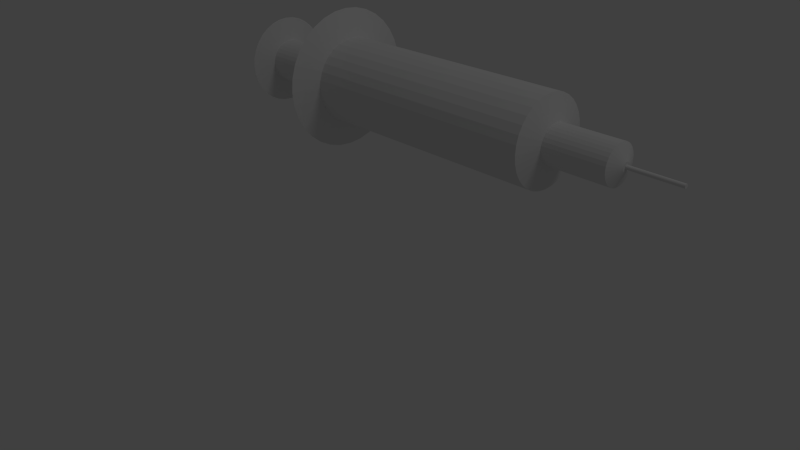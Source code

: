 # Source: antidoto.blend  (saved by Blender 2.64.0; exported with 4.5.12 LTS)
import bpy
from mathutils import Matrix  # noqa: F401  (used for matrix-valued properties, if any)

bpy.ops.wm.read_factory_settings(use_empty=True)
scene = bpy.context.scene
scene.name = 'Scene'

# ---- collections
col_collection_1 = bpy.data.collections.new('Collection 1'); scene.collection.children.link(col_collection_1)

# ---- materials (node trees are filled in below, after node groups)
mat_material_001 = bpy.data.materials.new('Material.001')
mat_material_001.alpha_threshold = 0.0
mat_material_001.use_transparent_shadow = False
mat_material_001.roughness = 0.5
mat_material_001.specular_intensity = 1.0
mat_material_001.line_color = (0.0, 0.0, 0.0, 0.5099)

# ---- material node trees

# ---- world
world_world = bpy.data.worlds.new('World'); scene.world = world_world
world_world.color = (0.05088, 0.05088, 0.05088)
world_world.use_sun_shadow = False
world_world.sun_shadow_jitter_overblur = 0.0
world_world.cycles.sampling_method = 'MANUAL'
world_world.cycles.sample_map_resolution = 256

# ---- cameras
cam_camera = bpy.data.cameras.new('Camera')
cam_camera.clip_end = 100.0
cam_camera.lens = 35.0
cam_camera.sensor_width = 32.0
cam_camera.sensor_height = 18.0
cam_camera.ortho_scale = 7.314
cam_camera.dof.focus_distance = 0.0
cam_camera.dof.aperture_fstop = 128.0

# ---- lights
light_lamp = bpy.data.lights.new('Lamp', 'POINT')
light_lamp.transmission_factor = 0.0
light_lamp.cutoff_distance = 30.0
light_lamp.energy = 100.0
light_lamp.shadow_buffer_clip_start = 1.001
light_lamp.shadow_soft_size = 1.0
light_lamp.shadow_maximum_resolution = 0.006
light_lamp.use_absolute_resolution = True
light_lamp.cycles.use_multiple_importance_sampling = False

# ---- meshes
me_cylinder = bpy.data.meshes.new('Cylinder')
me_cylinder.from_pydata([(0.0, 1.0, -1.0), (2.854e-07, 1.0, 4.781), (0.1951, 0.9808, -1.0), (0.1951, 0.9808, 4.781), (0.3827, 0.9239, -1.0), (0.3827, 0.9239, 4.781), (0.5556, 0.8315, -1.0), (0.5556, 0.8315, 4.781), (0.7071, 0.7071, -1.0), (0.7071, 0.7071, 4.781), (0.8315, 0.5556, -1.0), (0.8315, 0.5556, 4.781), (0.9239, 0.3827, -1.0), (0.9239, 0.3827, 4.781), (0.9808, 0.1951, -1.0), (0.9808, 0.1951, 4.781), (1.0, 7.55e-08, -1.0), (1.0, 7.55e-08, 4.781), (0.9808, -0.1951, -1.0), (0.9808, -0.1951, 4.781), (0.9239, -0.3827, -1.0), (0.9239, -0.3827, 4.781), (0.8315, -0.5556, -1.0), (0.8315, -0.5556, 4.781), (0.7071, -0.7071, -1.0), (0.7071, -0.7071, 4.781), (0.5556, -0.8315, -1.0), (0.5556, -0.8315, 4.781), (0.3827, -0.9239, -1.0), (0.3827, -0.9239, 4.781), (0.1951, -0.9808, -1.0), (0.1951, -0.9808, 4.781), (-3.258e-07, -1.0, -1.0), (-4.042e-08, -1.0, 4.781), (-0.1951, -0.9808, -1.0), (-0.1951, -0.9808, 4.781), (-0.3827, -0.9239, -1.0), (-0.3827, -0.9239, 4.781), (-0.5556, -0.8315, -1.0), (-0.5556, -0.8315, 4.781), (-0.7071, -0.7071, -1.0), (-0.7071, -0.7071, 4.781), (-0.8315, -0.5556, -1.0), (-0.8315, -0.5556, 4.781), (-0.9239, -0.3827, -1.0), (-0.9239, -0.3827, 4.781), (-0.9808, -0.1951, -1.0), (-0.9808, -0.1951, 4.781), (-1.0, 9.656e-07, -1.0), (-1.0, 9.656e-07, 4.781), (-0.9808, 0.1951, -1.0), (-0.9808, 0.1951, 4.781), (-0.9239, 0.3827, -1.0), (-0.9239, 0.3827, 4.781), (-0.8315, 0.5556, -1.0), (-0.8315, 0.5556, 4.781), (-0.7071, 0.7071, -1.0), (-0.7071, 0.7071, 4.781), (-0.5556, 0.8315, -1.0), (-0.5556, 0.8315, 4.781), (-0.3827, 0.9239, -1.0), (-0.3827, 0.9239, 4.781), (-0.1951, 0.9808, -1.0), (-0.1951, 0.9808, 4.781), (-5.877e-08, 1.652, -1.2), (0.3223, 1.62, -1.2), (0.6321, 1.526, -1.2), (0.9177, 1.373, -1.2), (1.168, 1.168, -1.2), (1.373, 0.9177, -1.2), (1.526, 0.6321, -1.2), (1.62, 0.3223, -1.2), (1.652, -6.105e-08, -1.2), (1.62, -0.3223, -1.2), (1.526, -0.6321, -1.2), (1.373, -0.9177, -1.2), (1.168, -1.168, -1.2), (0.9177, -1.373, -1.2), (0.6321, -1.526, -1.2), (0.3223, -1.62, -1.2), (-5.97e-07, -1.652, -1.2), (-0.3223, -1.62, -1.2), (-0.6321, -1.526, -1.2), (-0.9177, -1.373, -1.2), (-1.168, -1.168, -1.2), (-1.373, -0.9177, -1.2), (-1.526, -0.6321, -1.2), (-1.62, -0.3223, -1.2), (-1.652, 1.409e-06, -1.2), (-1.62, 0.3223, -1.2), (-1.526, 0.6321, -1.2), (-1.373, 0.9177, -1.2), (-1.168, 1.168, -1.2), (-0.9177, 1.373, -1.2), (-0.6321, 1.526, -1.2), (-0.3223, 1.62, -1.2), (3.12e-07, 0.4472, 4.944), (0.08725, 0.4386, 4.944), (0.1711, 0.4132, 4.944), (0.2485, 0.3718, 4.944), (0.3162, 0.3162, 4.944), (0.3718, 0.2485, 4.944), (0.4132, 0.1711, 4.944), (0.4386, 0.08725, 4.944), (0.4472, 1.913e-07, 4.944), (0.4386, -0.08725, 4.944), (0.4132, -0.1711, 4.944), (0.3718, -0.2485, 4.944), (0.3162, -0.3162, 4.944), (0.2485, -0.3718, 4.944), (0.1711, -0.4132, 4.944), (0.08725, -0.4386, 4.944), (1.663e-07, -0.4472, 4.944), (-0.08725, -0.4386, 4.944), (-0.1711, -0.4132, 4.944), (-0.2485, -0.3718, 4.944), (-0.3162, -0.3162, 4.944), (-0.3718, -0.2485, 4.944), (-0.4132, -0.1711, 4.944), (-0.4386, -0.08725, 4.944), (-0.4472, 5.894e-07, 4.944), (-0.4386, 0.08725, 4.944), (-0.4132, 0.1711, 4.944), (-0.3718, 0.2485, 4.944), (-0.3162, 0.3162, 4.944), (-0.2485, 0.3718, 4.944), (-0.1711, 0.4132, 4.944), (-0.08725, 0.4386, 4.944), (3.024e-07, 0.4472, 6.393), (0.08725, 0.4386, 6.393), (0.1711, 0.4132, 6.393), (0.2485, 0.3718, 6.393), (0.3162, 0.3162, 6.393), (0.3718, 0.2485, 6.393), (0.4132, 0.1711, 6.393), (0.4386, 0.08725, 6.393), (0.4472, 1.913e-07, 6.393), (0.4386, -0.08725, 6.393), (0.4132, -0.1711, 6.393), (0.3718, -0.2485, 6.393), (0.3162, -0.3162, 6.393), (0.2485, -0.3718, 6.393), (0.1711, -0.4132, 6.393), (0.08725, -0.4386, 6.393), (1.566e-07, -0.4472, 6.393), (-0.08725, -0.4386, 6.393), (-0.1711, -0.4132, 6.393), (-0.2485, -0.3718, 6.393), (-0.3162, -0.3162, 6.393), (-0.3718, -0.2485, 6.393), (-0.4132, -0.1711, 6.393), (-0.4386, -0.08725, 6.393), (-0.4472, 5.894e-07, 6.393), (-0.4386, 0.08725, 6.393), (-0.4132, 0.1711, 6.393), (-0.3718, 0.2485, 6.393), (-0.3162, 0.3162, 6.393), (-0.2485, 0.3718, 6.393), (-0.1711, 0.4132, 6.393), (-0.08725, 0.4386, 6.393), (1.162e-07, 0.1037, 6.541), (0.02022, 0.1017, 6.541), (0.03967, 0.09576, 6.541), (0.05759, 0.08618, 6.541), (0.07329, 0.07329, 6.541), (0.08618, 0.05759, 6.541), (0.09576, 0.03967, 6.541), (0.1017, 0.02022, 6.541), (0.1037, 2.776e-07, 6.541), (0.1017, -0.02022, 6.541), (0.09576, -0.03967, 6.541), (0.08618, -0.05759, 6.541), (0.07329, -0.07329, 6.541), (0.05759, -0.08618, 6.541), (0.03967, -0.09576, 6.541), (0.02022, -0.1017, 6.541), (8.247e-08, -0.1037, 6.541), (-0.02022, -0.1017, 6.541), (-0.03967, -0.09576, 6.541), (-0.05759, -0.08618, 6.541), (-0.07329, -0.07329, 6.541), (-0.08618, -0.05759, 6.541), (-0.09576, -0.03967, 6.541), (-0.1017, -0.02022, 6.541), (-0.1037, 3.698e-07, 6.541), (-0.1017, 0.02022, 6.541), (-0.09576, 0.03967, 6.541), (-0.08618, 0.05759, 6.541), (-0.07329, 0.07329, 6.541), (-0.05759, 0.08618, 6.541), (-0.03967, 0.09576, 6.541), (-0.02022, 0.1017, 6.541), (1.284e-07, 0.04616, 6.541), (0.009005, 0.04527, 6.541), (0.01766, 0.04264, 6.541), (0.02564, 0.03838, 6.541), (0.03264, 0.03264, 6.541), (0.03838, 0.02564, 6.541), (0.04264, 0.01766, 6.541), (0.04527, 0.009005, 6.541), (0.04616, 2.936e-07, 6.541), (0.04527, -0.009005, 6.541), (0.04264, -0.01766, 6.541), (0.03838, -0.02564, 6.541), (0.03264, -0.03264, 6.541), (0.02564, -0.03838, 6.541), (0.01766, -0.04264, 6.541), (0.009005, -0.04527, 6.541), (1.133e-07, -0.04616, 6.541), (-0.009005, -0.04527, 6.541), (-0.01766, -0.04264, 6.541), (-0.02564, -0.03838, 6.541), (-0.03264, -0.03264, 6.541), (-0.03838, -0.02564, 6.541), (-0.04264, -0.01766, 6.541), (-0.04527, -0.009005, 6.541), (-0.04616, 3.347e-07, 6.541), (-0.04527, 0.009005, 6.541), (-0.04264, 0.01766, 6.541), (-0.03838, 0.02564, 6.541), (-0.03264, 0.03264, 6.541), (-0.02564, 0.03838, 6.541), (-0.01766, 0.04264, 6.541), (-0.009005, 0.04527, 6.541), (2.632e-06, 0.04616, 7.741), (0.009008, 0.04527, 7.741), (0.01767, 0.04264, 7.741), (0.02565, 0.03838, 7.741), (0.03264, 0.03264, 7.741), (0.03838, 0.02564, 7.741), (0.04265, 0.01766, 7.741), (0.04527, 0.009005, 7.741), (0.04616, 2.936e-07, 7.741), (0.04527, -0.009005, 7.741), (0.04265, -0.01766, 7.741), (0.03838, -0.02564, 7.741), (0.03264, -0.03264, 7.741), (0.02565, -0.03838, 7.741), (0.01767, -0.04264, 7.741), (0.009008, -0.04527, 7.741), (2.617e-06, -0.04616, 7.741), (-0.009002, -0.04527, 7.741), (-0.01766, -0.04264, 7.741), (-0.02564, -0.03838, 7.741), (-0.03264, -0.03264, 7.741), (-0.03838, -0.02564, 7.741), (-0.04264, -0.01766, 7.741), (-0.04527, -0.009005, 7.741), (-0.04615, 3.347e-07, 7.741), (-0.04527, 0.009005, 7.741), (-0.04264, 0.01766, 7.741), (-0.03838, 0.02564, 7.741), (-0.03264, 0.03264, 7.741), (-0.02564, 0.03838, 7.741), (-0.01766, 0.04264, 7.741), (-0.009002, 0.04527, 7.741), (5.211e-08, 0.5044, -1.283), (0.0984, 0.4947, -1.283), (0.193, 0.466, -1.283), (0.2802, 0.4194, -1.283), (0.3567, 0.3567, -1.283), (0.4194, 0.2802, -1.283), (0.466, 0.193, -1.283), (0.4947, 0.0984, -1.283), (0.5044, 2.091e-07, -1.283), (0.4947, -0.0984, -1.283), (0.466, -0.193, -1.283), (0.4194, -0.2802, -1.283), (0.3567, -0.3567, -1.283), (0.2802, -0.4194, -1.283), (0.193, -0.466, -1.283), (0.0984, -0.4947, -1.283), (-1.122e-07, -0.5044, -1.283), (-0.0984, -0.4947, -1.283), (-0.193, -0.466, -1.283), (-0.2802, -0.4194, -1.283), (-0.3567, -0.3567, -1.283), (-0.4194, -0.2802, -1.283), (-0.466, -0.193, -1.283), (-0.4947, -0.0984, -1.283), (-0.5044, 6.58e-07, -1.283), (-0.4947, 0.09841, -1.283), (-0.466, 0.193, -1.283), (-0.4194, 0.2802, -1.283), (-0.3567, 0.3567, -1.283), (-0.2802, 0.4194, -1.283), (-0.193, 0.466, -1.283), (-0.0984, 0.4947, -1.283), (-1.308e-07, 0.5044, -3.432), (0.0984, 0.4947, -3.432), (0.193, 0.466, -3.432), (0.2802, 0.4194, -3.432), (0.3567, 0.3567, -3.432), (0.4194, 0.2802, -3.432), (0.466, 0.193, -3.432), (0.4947, 0.0984, -3.432), (0.5044, 2.091e-07, -3.432), (0.4947, -0.0984, -3.432), (0.466, -0.193, -3.432), (0.4194, -0.2802, -3.432), (0.3567, -0.3567, -3.432), (0.2802, -0.4194, -3.432), (0.193, -0.466, -3.432), (0.0984, -0.4947, -3.432), (-2.952e-07, -0.5044, -3.432), (-0.09841, -0.4947, -3.432), (-0.193, -0.466, -3.432), (-0.2802, -0.4194, -3.432), (-0.3567, -0.3567, -3.432), (-0.4194, -0.2802, -3.432), (-0.466, -0.193, -3.432), (-0.4947, -0.0984, -3.432), (-0.5044, 6.58e-07, -3.432), (-0.4947, 0.09841, -3.432), (-0.466, 0.193, -3.432), (-0.4194, 0.2802, -3.432), (-0.3567, 0.3567, -3.432), (-0.2802, 0.4194, -3.432), (-0.193, 0.466, -3.432), (-0.0984, 0.4947, -3.432), (-1.273e-07, 1.047, -3.549), (0.2042, 1.027, -3.549), (0.4006, 0.9672, -3.549), (0.5817, 0.8705, -3.549), (0.7403, 0.7403, -3.549), (0.8705, 0.5817, -3.549), (0.9672, 0.4006, -3.549), (1.027, 0.2042, -3.549), (1.047, 9.337e-08, -3.549), (1.027, -0.2042, -3.549), (0.9672, -0.4006, -3.549), (0.8705, -0.5817, -3.549), (0.7403, -0.7403, -3.549), (0.5817, -0.8705, -3.549), (0.4006, -0.9673, -3.549), (0.2042, -1.027, -3.549), (-4.684e-07, -1.047, -3.549), (-0.2042, -1.027, -3.549), (-0.4006, -0.9672, -3.549), (-0.5817, -0.8705, -3.549), (-0.7403, -0.7403, -3.549), (-0.8705, -0.5817, -3.549), (-0.9673, -0.4006, -3.549), (-1.027, -0.2042, -3.549), (-1.047, 1.025e-06, -3.549), (-1.027, 0.2042, -3.549), (-0.9672, 0.4006, -3.549), (-0.8705, 0.5817, -3.549), (-0.7403, 0.7403, -3.549), (-0.5816, 0.8705, -3.549), (-0.4006, 0.9673, -3.549), (-0.2042, 1.027, -3.549)], [], [(0, 1, 3, 2), (2, 3, 5, 4), (4, 5, 7, 6), (6, 7, 9, 8), (8, 9, 11, 10), (10, 11, 13, 12), (12, 13, 15, 14), (14, 15, 17, 16), (16, 17, 19, 18), (18, 19, 21, 20), (20, 21, 23, 22), (22, 23, 25, 24), (24, 25, 27, 26), (26, 27, 29, 28), (28, 29, 31, 30), (30, 31, 33, 32), (32, 33, 35, 34), (34, 35, 37, 36), (36, 37, 39, 38), (38, 39, 41, 40), (40, 41, 43, 42), (42, 43, 45, 44), (44, 45, 47, 46), (46, 47, 49, 48), (48, 49, 51, 50), (50, 51, 53, 52), (52, 53, 55, 54), (54, 55, 57, 56), (56, 57, 59, 58), (58, 59, 61, 60), (1, 63, 127, 96), (62, 63, 1, 0), (60, 61, 63, 62), (26, 28, 78, 77), (24, 26, 77, 76), (22, 24, 76, 75), (20, 22, 75, 74), (18, 20, 74, 73), (16, 18, 73, 72), (14, 16, 72, 71), (12, 14, 71, 70), (10, 12, 70, 69), (8, 10, 69, 68), (6, 8, 68, 67), (4, 6, 67, 66), (2, 4, 66, 65), (62, 0, 64, 95), (60, 62, 95, 94), (58, 60, 94, 93), (56, 58, 93, 92), (54, 56, 92, 91), (52, 54, 91, 90), (50, 52, 90, 89), (48, 50, 89, 88), (46, 48, 88, 87), (44, 46, 87, 86), (0, 2, 65, 64), (42, 44, 86, 85), (40, 42, 85, 84), (38, 40, 84, 83), (36, 38, 83, 82), (34, 36, 82, 81), (32, 34, 81, 80), (30, 32, 80, 79), (28, 30, 79, 78), (69, 70, 262, 261), (120, 119, 151, 152), (63, 61, 126, 127), (61, 59, 125, 126), (59, 57, 124, 125), (57, 55, 123, 124), (55, 53, 122, 123), (53, 51, 121, 122), (51, 49, 120, 121), (49, 47, 119, 120), (47, 45, 118, 119), (3, 1, 96, 97), (45, 43, 117, 118), (43, 41, 116, 117), (41, 39, 115, 116), (39, 37, 114, 115), (37, 35, 113, 114), (35, 33, 112, 113), (33, 31, 111, 112), (31, 29, 110, 111), (29, 27, 109, 110), (27, 25, 108, 109), (25, 23, 107, 108), (23, 21, 106, 107), (21, 19, 105, 106), (19, 17, 104, 105), (17, 15, 103, 104), (15, 13, 102, 103), (13, 11, 101, 102), (11, 9, 100, 101), (9, 7, 99, 100), (7, 5, 98, 99), (5, 3, 97, 98), (155, 154, 186, 187), (117, 116, 148, 149), (114, 113, 145, 146), (111, 110, 142, 143), (108, 107, 139, 140), (105, 104, 136, 137), (102, 101, 133, 134), (99, 98, 130, 131), (96, 127, 159, 128), (125, 124, 156, 157), (122, 121, 153, 154), (119, 118, 150, 151), (116, 115, 147, 148), (113, 112, 144, 145), (110, 109, 141, 142), (107, 106, 138, 139), (104, 103, 135, 136), (101, 100, 132, 133), (98, 97, 129, 130), (127, 126, 158, 159), (124, 123, 155, 156), (121, 120, 152, 153), (118, 117, 149, 150), (115, 114, 146, 147), (112, 111, 143, 144), (109, 108, 140, 141), (106, 105, 137, 138), (103, 102, 134, 135), (100, 99, 131, 132), (97, 96, 128, 129), (126, 125, 157, 158), (123, 122, 154, 155), (190, 189, 221, 222), (152, 151, 183, 184), (149, 148, 180, 181), (146, 145, 177, 178), (143, 142, 174, 175), (140, 139, 171, 172), (137, 136, 168, 169), (134, 133, 165, 166), (131, 130, 162, 163), (128, 159, 191, 160), (157, 156, 188, 189), (154, 153, 185, 186), (151, 150, 182, 183), (148, 147, 179, 180), (145, 144, 176, 177), (142, 141, 173, 174), (139, 138, 170, 171), (136, 135, 167, 168), (133, 132, 164, 165), (130, 129, 161, 162), (159, 158, 190, 191), (156, 155, 187, 188), (153, 152, 184, 185), (150, 149, 181, 182), (147, 146, 178, 179), (144, 143, 175, 176), (141, 140, 172, 173), (138, 137, 169, 170), (135, 134, 166, 167), (132, 131, 163, 164), (129, 128, 160, 161), (158, 157, 189, 190), (193, 192, 224, 225), (187, 186, 218, 219), (184, 183, 215, 216), (181, 180, 212, 213), (178, 177, 209, 210), (175, 174, 206, 207), (172, 171, 203, 204), (169, 168, 200, 201), (166, 165, 197, 198), (163, 162, 194, 195), (160, 191, 223, 192), (189, 188, 220, 221), (186, 185, 217, 218), (183, 182, 214, 215), (180, 179, 211, 212), (177, 176, 208, 209), (174, 173, 205, 206), (171, 170, 202, 203), (168, 167, 199, 200), (165, 164, 196, 197), (162, 161, 193, 194), (191, 190, 222, 223), (188, 187, 219, 220), (185, 184, 216, 217), (182, 181, 213, 214), (179, 178, 210, 211), (176, 175, 207, 208), (173, 172, 204, 205), (170, 169, 201, 202), (167, 166, 198, 199), (164, 163, 195, 196), (161, 160, 192, 193), (225, 224, 255, 254, 253, 252, 251, 250, 249, 248, 247, 246, 245, 244, 243, 242, 241, 240, 239, 238, 237, 236, 235, 234, 233, 232, 231, 230, 229, 228, 227, 226), (222, 221, 253, 254), (219, 218, 250, 251), (216, 215, 247, 248), (213, 212, 244, 245), (210, 209, 241, 242), (207, 206, 238, 239), (204, 203, 235, 236), (201, 200, 232, 233), (198, 197, 229, 230), (195, 194, 226, 227), (192, 223, 255, 224), (221, 220, 252, 253), (218, 217, 249, 250), (215, 214, 246, 247), (212, 211, 243, 244), (209, 208, 240, 241), (206, 205, 237, 238), (203, 202, 234, 235), (200, 199, 231, 232), (197, 196, 228, 229), (194, 193, 225, 226), (223, 222, 254, 255), (220, 219, 251, 252), (217, 216, 248, 249), (214, 213, 245, 246), (211, 210, 242, 243), (208, 207, 239, 240), (205, 204, 236, 237), (202, 201, 233, 234), (199, 198, 230, 231), (196, 195, 227, 228), (281, 282, 314, 313), (66, 67, 259, 258), (95, 64, 256, 287), (92, 93, 285, 284), (89, 90, 282, 281), (86, 87, 279, 278), (83, 84, 276, 275), (80, 81, 273, 272), (77, 78, 270, 269), (74, 75, 267, 266), (71, 72, 264, 263), (68, 69, 261, 260), (65, 66, 258, 257), (94, 95, 287, 286), (91, 92, 284, 283), (88, 89, 281, 280), (85, 86, 278, 277), (82, 83, 275, 274), (79, 80, 272, 271), (76, 77, 269, 268), (73, 74, 266, 265), (70, 71, 263, 262), (67, 68, 260, 259), (64, 65, 257, 256), (93, 94, 286, 285), (90, 91, 283, 282), (87, 88, 280, 279), (84, 85, 277, 276), (81, 82, 274, 273), (78, 79, 271, 270), (75, 76, 268, 267), (72, 73, 265, 264), (316, 317, 349, 348), (278, 279, 311, 310), (275, 276, 308, 307), (272, 273, 305, 304), (269, 270, 302, 301), (266, 267, 299, 298), (263, 264, 296, 295), (260, 261, 293, 292), (257, 258, 290, 289), (286, 287, 319, 318), (283, 284, 316, 315), (280, 281, 313, 312), (277, 278, 310, 309), (274, 275, 307, 306), (271, 272, 304, 303), (268, 269, 301, 300), (265, 266, 298, 297), (262, 263, 295, 294), (259, 260, 292, 291), (256, 257, 289, 288), (285, 286, 318, 317), (282, 283, 315, 314), (279, 280, 312, 311), (276, 277, 309, 308), (273, 274, 306, 305), (270, 271, 303, 302), (267, 268, 300, 299), (264, 265, 297, 296), (261, 262, 294, 293), (258, 259, 291, 290), (287, 256, 288, 319), (284, 285, 317, 316), (351, 320, 321, 322, 323, 324, 325, 326, 327, 328, 329, 330, 331, 332, 333, 334, 335, 336, 337, 338, 339, 340, 341, 342, 343, 344, 345, 346, 347, 348, 349, 350), (313, 314, 346, 345), (310, 311, 343, 342), (307, 308, 340, 339), (304, 305, 337, 336), (301, 302, 334, 333), (298, 299, 331, 330), (295, 296, 328, 327), (292, 293, 325, 324), (289, 290, 322, 321), (318, 319, 351, 350), (315, 316, 348, 347), (312, 313, 345, 344), (309, 310, 342, 341), (306, 307, 339, 338), (303, 304, 336, 335), (300, 301, 333, 332), (297, 298, 330, 329), (294, 295, 327, 326), (291, 292, 324, 323), (288, 289, 321, 320), (317, 318, 350, 349), (314, 315, 347, 346), (311, 312, 344, 343), (308, 309, 341, 340), (305, 306, 338, 337), (302, 303, 335, 334), (299, 300, 332, 331), (296, 297, 329, 328), (293, 294, 326, 325), (290, 291, 323, 322), (319, 288, 320, 351)])
me_cylinder.materials.append(mat_material_001)
me_cylinder.use_remesh_preserve_volume = False
me_cylinder.use_remesh_preserve_attributes = False
me_cylinder.use_mirror_vertex_groups = False
me_cylinder.update()

# ---- objects
ob_cylinder = bpy.data.objects.new('Cylinder', me_cylinder)
ob_lamp = bpy.data.objects.new('Lamp', light_lamp)
ob_camera = bpy.data.objects.new('Camera', cam_camera)

# ---- transforms, parenting, visibility, modifiers, constraints
ob_cylinder.location = (0.0, 0.0, 0.0)
ob_cylinder.rotation_euler = (-0.0, 1.571, 0.0)
ob_cylinder.scale = (0.1355, 0.1355, 0.1355)
ob_cylinder.lineart.crease_threshold = 0.0
ob_lamp.location = (4.076, 1.005, 5.904)
ob_lamp.rotation_euler = (0.6503, 0.05522, 1.866)
ob_lamp.lock_rotations_4d = False
ob_lamp.empty_display_type = 'ARROWS'
ob_lamp.color = (0.0, 0.0, 0.0, 0.0)
ob_lamp.lineart.crease_threshold = 0.0
ob_camera.location = (1.949, -1.748, 0.8296)
ob_camera.rotation_euler = (1.109, 0.01082, 0.8149)
ob_camera.lock_rotations_4d = False
ob_camera.empty_display_type = 'ARROWS'
ob_camera.color = (0.0, 0.0, 0.0, 0.0)
ob_camera.display_type = 'WIRE'
ob_camera.lineart.crease_threshold = 0.0

# ---- collection membership
col_collection_1.objects.link(ob_cylinder)
col_collection_1.objects.link(ob_lamp)
col_collection_1.objects.link(ob_camera)

# ---- scene / render settings (as saved in the file)
scene.camera = ob_camera
scene.frame_start = 1; scene.frame_end = 250; scene.frame_set(1)
scene.render.engine = 'BLENDER_EEVEE_NEXT'
scene.render.image_settings.color_mode = 'RGB'
scene.render.image_settings.compression = 90
scene.render.resolution_percentage = 50
scene.render.dither_intensity = 0.0
scene.render.bake_margin = 2
scene.render.bake_bias = 0.0
scene.cycles.use_denoising = False
scene.cycles.samples = 10
scene.cycles.sampling_pattern = 'TABULATED_SOBOL'
scene.cycles.light_sampling_threshold = 0.0
scene.cycles.use_adaptive_sampling = False
scene.cycles.use_light_tree = False
scene.cycles.blur_glossy = 0.0
scene.cycles.volume_bounces = 1
scene.cycles.pixel_filter_type = 'GAUSSIAN'
scene.cycles.sample_clamp_indirect = 0.0
scene.view_settings.view_transform = 'Standard'
bpy.context.view_layer.update()
